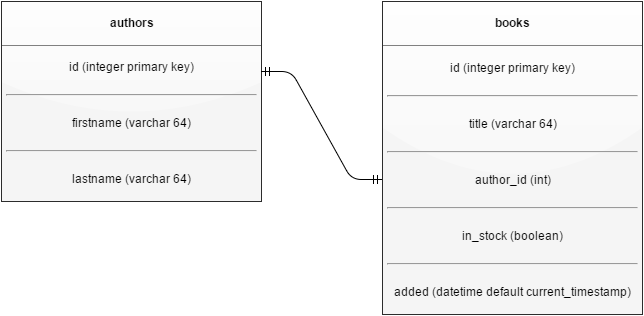

The diagram above was exported from draw.io. Its source (the exported page's mxGraphModel, read from the mxfile embedded in the PNG):
<mxGraphModel dx="1171" dy="623" grid="0" gridSize="10" guides="1" tooltips="1" connect="1" arrows="1" fold="1" page="1" pageScale="1" pageWidth="850" pageHeight="1100" background="none" math="0" shadow="0">
  <root>
    <mxCell id="0" />
    <mxCell id="1" parent="0" />
    <object label="&lt;table border=&quot;1&quot; width=&quot;100%&quot; cellpadding=&quot;4&quot; style=&quot;width: 100% ; height: 100% ; border-collapse: collapse&quot;&gt;&lt;tbody&gt;&lt;tr&gt;&lt;th align=&quot;center&quot;&gt;authors&lt;/th&gt;&lt;/tr&gt;&lt;tr&gt;&lt;td align=&quot;center&quot;&gt;id (integer primary key)&lt;br&gt;&lt;br&gt;&lt;hr id=&quot;null&quot;&gt;&lt;br&gt;firstname (varchar 64)&lt;br&gt;&lt;br&gt;&lt;hr id=&quot;null&quot;&gt;&lt;br&gt;lastname (varchar 64)&lt;br&gt;&lt;/td&gt;&lt;/tr&gt;&lt;/tbody&gt;&lt;/table&gt;" items="" id="2">
      <mxCell style="text;html=1;overflow=fill;fillColor=#f5f5f5;strokeColor=none;glass=1;" vertex="1" parent="1">
        <mxGeometry x="100" y="130" width="260" height="200" as="geometry" />
      </mxCell>
    </object>
    <mxCell id="4" value="&lt;table border=&quot;1&quot; width=&quot;100%&quot; cellpadding=&quot;4&quot; style=&quot;width: 100% ; height: 100% ; border-collapse: collapse&quot;&gt;&lt;tbody&gt;&lt;tr&gt;&lt;th align=&quot;center&quot;&gt;books&lt;/th&gt;&lt;/tr&gt;&lt;tr&gt;&lt;td align=&quot;center&quot;&gt;id (integer primary key)&lt;br&gt;&lt;br&gt;&lt;hr id=&quot;null&quot;&gt;&lt;br&gt;title (varchar 64)&lt;br&gt;&lt;br&gt;&lt;hr id=&quot;null&quot;&gt;&lt;br&gt;author_id (int)&lt;br&gt;&lt;br&gt;&lt;hr id=&quot;null&quot;&gt;&lt;br&gt;in_stock (boolean)&lt;br&gt;&lt;br&gt;&lt;hr id=&quot;null&quot;&gt;&lt;br&gt;added (datetime default current_timestamp)&lt;br&gt;&lt;/td&gt;&lt;/tr&gt;&lt;/tbody&gt;&lt;/table&gt;" style="text;html=1;overflow=fill;fillColor=#f5f5f5;strokeColor=none;rounded=0;glass=1;shadow=0;comic=0;" vertex="1" parent="1">
      <mxGeometry x="481" y="130" width="260" height="313" as="geometry" />
    </mxCell>
    <mxCell id="17" value="" style="edgeStyle=entityRelationEdgeStyle;html=1;endArrow=ERmandOne;startArrow=ERmandOne;entryX=-0.004;entryY=0.569;entryPerimeter=0;" edge="1" parent="1" target="4">
      <mxGeometry width="100" height="100" relative="1" as="geometry">
        <mxPoint x="360" y="200" as="sourcePoint" />
        <mxPoint x="480" y="362" as="targetPoint" />
      </mxGeometry>
    </mxCell>
  </root>
</mxGraphModel>